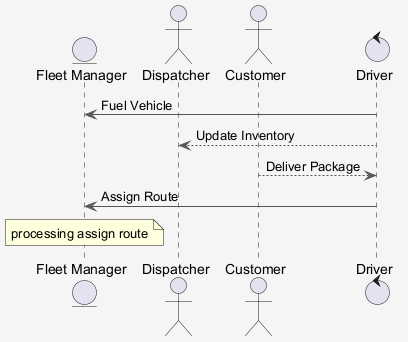

The diagram above was rendered by PlantUML. Its source (embedded in the PNG):
@startuml
skinparam shadowing false
skinparam backgroundColor #F5F5F5
skinparam ArrowColor #555555
entity "Fleet Manager" as FM
actor "Dispatcher" as D
actor "Customer" as C
control "Driver" as D2
D2 -> FM : Fuel Vehicle
D2 --> D : Update Inventory
C --> D2 : Deliver Package
D2 -> FM : Assign Route
note over FM : processing assign route
@enduml